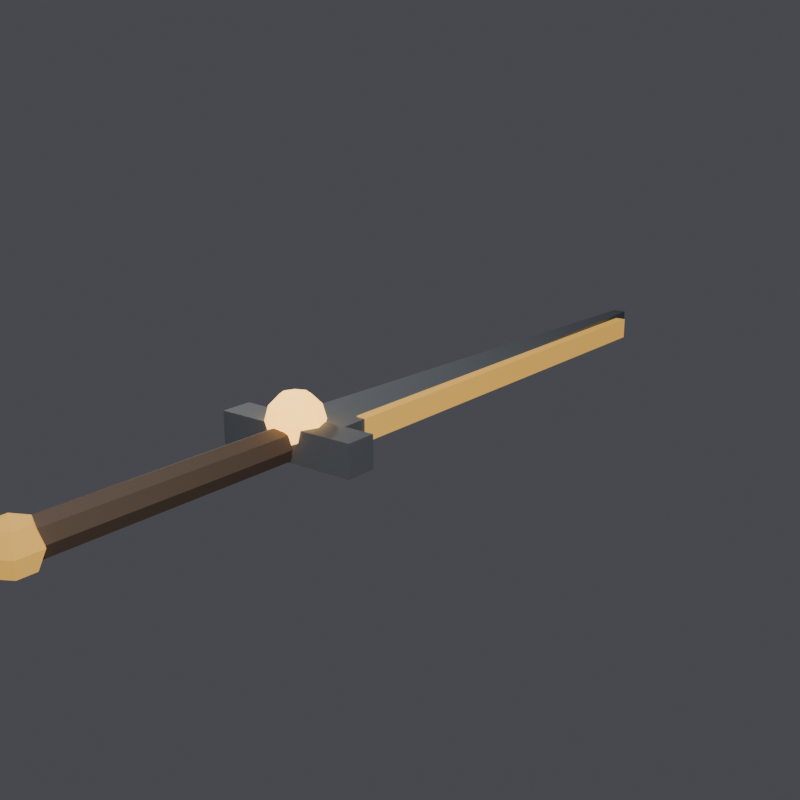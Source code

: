 # Source: DF_Amberheart.blend  (saved by Blender 5.2.44; exported with 4.5.12 LTS)
import bpy
from mathutils import Matrix  # noqa: F401  (used for matrix-valued properties, if any)

bpy.ops.wm.read_factory_settings(use_empty=True)
scene = bpy.context.scene
scene.name = 'Scene'

# ---- collections
col_collection = bpy.data.collections.new('Collection'); scene.collection.children.link(col_collection)

# ---- materials (node trees are filled in below, after node groups)
mat_bark = bpy.data.materials.new('bark')
mat_steel_dark = bpy.data.materials.new('steel_dark')
mat_glow_amber = bpy.data.materials.new('glow_amber')
mat_amber = bpy.data.materials.new('amber')

# ---- material node trees
mat_bark.use_nodes = True; mat_bark.node_tree.nodes.clear()
_N = mat_bark.node_tree.nodes; _L = mat_bark.node_tree.links
n0 = _N.new('ShaderNodeBsdfPrincipled'); n0.name = 'Principled BSDF'; n0.location = (-200, 100)
n0.inputs[0].default_value = (0.18, 0.12, 0.08, 1.0)
n0.inputs[2].default_value = 0.72
n0.inputs[10].default_value = 0.005
n1 = _N.new('ShaderNodeOutputMaterial'); n1.name = 'Material Output'; n1.location = (200, 100)
_L.new(n0.outputs[0], n1.inputs[0])
n1.is_active_output = True
mat_steel_dark.use_nodes = True; mat_steel_dark.node_tree.nodes.clear()
_N = mat_steel_dark.node_tree.nodes; _L = mat_steel_dark.node_tree.links
n0 = _N.new('ShaderNodeBsdfPrincipled'); n0.name = 'Principled BSDF'; n0.location = (-200, 100)
n0.inputs[0].default_value = (0.18, 0.2, 0.22, 1.0)
n0.inputs[2].default_value = 0.72
n0.inputs[10].default_value = 0.005
n1 = _N.new('ShaderNodeOutputMaterial'); n1.name = 'Material Output'; n1.location = (200, 100)
_L.new(n0.outputs[0], n1.inputs[0])
n1.is_active_output = True
mat_glow_amber.use_nodes = True; mat_glow_amber.node_tree.nodes.clear()
_N = mat_glow_amber.node_tree.nodes; _L = mat_glow_amber.node_tree.links
n0 = _N.new('ShaderNodeBsdfPrincipled'); n0.name = 'Principled BSDF'; n0.location = (-200, 100)
n0.inputs[0].default_value = (1.0, 0.55, 0.12, 1.0)
n0.inputs[2].default_value = 0.72
n0.inputs[10].default_value = 0.005
n0.inputs[27].default_value = (1.0, 0.55, 0.12, 1.0)
n0.inputs[28].default_value = 3.0
n1 = _N.new('ShaderNodeOutputMaterial'); n1.name = 'Material Output'; n1.location = (200, 100)
_L.new(n0.outputs[0], n1.inputs[0])
n1.is_active_output = True
mat_amber.use_nodes = True; mat_amber.node_tree.nodes.clear()
_N = mat_amber.node_tree.nodes; _L = mat_amber.node_tree.links
n0 = _N.new('ShaderNodeBsdfPrincipled'); n0.name = 'Principled BSDF'; n0.location = (-200, 100)
n0.inputs[0].default_value = (0.75, 0.42, 0.08, 1.0)
n0.inputs[2].default_value = 0.72
n0.inputs[10].default_value = 0.005
n0.inputs[27].default_value = (0.75, 0.42, 0.08, 1.0)
n0.inputs[28].default_value = 0.8
n1 = _N.new('ShaderNodeOutputMaterial'); n1.name = 'Material Output'; n1.location = (200, 100)
_L.new(n0.outputs[0], n1.inputs[0])
n1.is_active_output = True

# ---- world
world_prevworld = bpy.data.worlds.new('PrevWorld'); scene.world = world_prevworld
world_prevworld.use_nodes = True; world_prevworld.node_tree.nodes.clear()
_N = world_prevworld.node_tree.nodes; _L = world_prevworld.node_tree.links
n0 = _N.new('ShaderNodeBackground'); n0.name = 'Background'; n0.location = (-200, 100)
n0.inputs[0].default_value = (0.12, 0.12, 0.14, 1.0)
n0.inputs[1].default_value = 0.6
n1 = _N.new('ShaderNodeOutputWorld'); n1.name = 'World Output'; n1.location = (200, 100)
_L.new(n0.outputs[0], n1.inputs[0])
n1.is_active_output = True

# ---- cameras
cam_camera_007 = bpy.data.cameras.new('Camera.007')

# ---- lights
light_key_006 = bpy.data.lights.new('Key.006', 'AREA')
light_key_006.energy = 120.0
light_fill_006 = bpy.data.lights.new('Fill.006', 'AREA')
light_fill_006.energy = 40.0

# ---- meshes
me_cylinder = bpy.data.meshes.new('Cylinder')
me_cylinder.from_pydata([(0.0, 0.25, 0.075), (0.0, -0.85, 0.075), (0.05303, 0.25, 0.05303), (0.05303, -0.85, 0.05303), (0.075, 0.25, 2.404e-08), (0.075, -0.85, -2.404e-08), (0.05303, 0.25, -0.05303), (0.05303, -0.85, -0.05303), (0.0, 0.25, -0.075), (0.0, -0.85, -0.075), (-0.05303, 0.25, -0.05303), (-0.05303, -0.85, -0.05303), (-0.075, 0.25, 2.404e-08), (-0.075, -0.85, -2.404e-08), (-0.05303, 0.25, 0.05303), (-0.05303, -0.85, 0.05303), (-0.325, 0.28, -0.07), (-0.325, 0.28, 0.07), (-0.325, 0.42, -0.07), (-0.325, 0.42, 0.07), (0.325, 0.28, -0.07), (0.325, 0.28, 0.07), (0.325, 0.42, -0.07), (0.325, 0.42, 0.07), (0.0, 0.35, 0.2), (0.0, 0.4539, 0.14), (0.0, 0.4539, 0.02), (0.0, 0.35, -0.04), (0.04243, 0.3924, 0.1839), (0.07348, 0.4235, 0.14), (0.08485, 0.4349, 0.08), (0.07348, 0.4235, 0.02), (0.04243, 0.3924, -0.02392), (0.06, 0.35, 0.1839), (0.1039, 0.35, 0.14), (0.12, 0.35, 0.08), (0.1039, 0.35, 0.02), (0.06, 0.35, -0.02392), (0.04243, 0.3076, 0.1839), (0.07348, 0.2765, 0.14), (0.08485, 0.2651, 0.08), (0.07348, 0.2765, 0.02), (0.04243, 0.3076, -0.02392), (0.0, 0.29, 0.1839), (0.0, 0.2461, 0.14), (0.0, 0.23, 0.08), (0.0, 0.2461, 0.02), (0.0, 0.29, -0.02392), (-0.04243, 0.3076, 0.1839), (-0.07348, 0.2765, 0.14), (-0.08485, 0.2651, 0.08), (-0.07348, 0.2765, 0.02), (-0.04243, 0.3076, -0.02392), (-0.06, 0.35, 0.1839), (-0.1039, 0.35, 0.14), (-0.12, 0.35, 0.08), (-0.1039, 0.35, 0.02), (-0.06, 0.35, -0.02392), (-0.04243, 0.3924, 0.1839), (-0.07348, 0.4235, 0.14), (-0.08485, 0.4349, 0.08), (-0.07348, 0.4235, 0.02), (-0.04243, 0.3924, -0.02392), (0.0, 0.41, 0.1839), (0.0, 0.47, 0.08), (0.0, 0.41, -0.02392), (-0.14, 0.475, -0.045), (-0.14, 0.475, 0.045), (-0.0308, 3.025, -0.03825), (-0.0308, 3.025, 0.03825), (0.14, 0.475, -0.045), (0.14, 0.475, 0.045), (0.0308, 3.025, -0.03825), (0.0308, 3.025, 0.03825), (0.095, 0.6, -0.05), (0.095, 0.6, 0.05), (0.095, 2.8, -0.05), (0.095, 2.8, 0.05), (0.145, 0.6, -0.05), (0.145, 0.6, 0.05), (0.145, 2.8, -0.05), (0.145, 2.8, 0.05), (0.0, -0.9, 0.11), (0.0, -0.8222, 0.07778), (0.0, -0.79, 0.0), (0.0, -0.8222, -0.07778), (0.0, -0.9, -0.11), (0.06736, -0.8611, 0.07778), (0.09526, -0.845, 0.0), (0.06736, -0.8611, -0.07778), (0.06736, -0.9389, 0.07778), (0.09526, -0.955, 0.0), (0.06736, -0.9389, -0.07778), (-1.863e-08, -0.9778, 0.07778), (-1.118e-08, -1.01, 0.0), (-1.863e-08, -0.9778, -0.07778), (-0.06736, -0.9389, 0.07778), (-0.09526, -0.955, 0.0), (-0.06736, -0.9389, -0.07778), (-0.06736, -0.8611, 0.07778), (-0.09526, -0.845, 0.0), (-0.06736, -0.8611, -0.07778)], [], [(0, 1, 3, 2), (2, 3, 5, 4), (4, 5, 7, 6), (6, 7, 9, 8), (8, 9, 11, 10), (10, 11, 13, 12), (3, 1, 15, 13, 11, 9, 7, 5), (12, 13, 15, 14), (14, 15, 1, 0), (0, 2, 4, 6, 8, 10, 12, 14), (16, 17, 19, 18), (18, 19, 23, 22), (22, 23, 21, 20), (20, 21, 17, 16), (18, 22, 20, 16), (23, 19, 17, 21), (26, 64, 30, 31), (25, 63, 28, 29), (65, 26, 31, 32), (64, 25, 29, 30), (63, 24, 28), (27, 65, 32), (32, 31, 36, 37), (30, 29, 34, 35), (28, 24, 33), (27, 32, 37), (31, 30, 35, 36), (29, 28, 33, 34), (37, 36, 41, 42), (35, 34, 39, 40), (33, 24, 38), (27, 37, 42), (36, 35, 40, 41), (34, 33, 38, 39), (42, 41, 46, 47), (40, 39, 44, 45), (38, 24, 43), (27, 42, 47), (41, 40, 45, 46), (39, 38, 43, 44), (45, 44, 49, 50), (43, 24, 48), (27, 47, 52), (46, 45, 50, 51), (44, 43, 48, 49), (47, 46, 51, 52), (48, 24, 53), (27, 52, 57), (51, 50, 55, 56), (49, 48, 53, 54), (52, 51, 56, 57), (50, 49, 54, 55), (27, 57, 62), (56, 55, 60, 61), (54, 53, 58, 59), (57, 56, 61, 62), (55, 54, 59, 60), (53, 24, 58), (27, 62, 65), (61, 60, 64, 26), (59, 58, 63, 25), (62, 61, 26, 65), (60, 59, 25, 64), (58, 24, 63), (66, 67, 69, 68), (68, 69, 73, 72), (72, 73, 71, 70), (70, 71, 67, 66), (68, 72, 70, 66), (73, 69, 67, 71), (74, 75, 77, 76), (76, 77, 81, 80), (80, 81, 79, 78), (78, 79, 75, 74), (76, 80, 78, 74), (81, 77, 75, 79), (86, 85, 89), (84, 83, 87, 88), (85, 84, 88, 89), (83, 82, 87), (89, 88, 91, 92), (87, 82, 90), (86, 89, 92), (88, 87, 90, 91), (91, 90, 93, 94), (92, 91, 94, 95), (90, 82, 93), (86, 92, 95), (86, 95, 98), (94, 93, 96, 97), (95, 94, 97, 98), (93, 82, 96), (86, 98, 101), (97, 96, 99, 100), (98, 97, 100, 101), (96, 82, 99), (86, 101, 85), (100, 99, 83, 84), (101, 100, 84, 85), (99, 82, 83)])
me_cylinder.polygons.foreach_set('material_index', [0, 0, 0, 0, 0, 0, 0, 0, 0, 0, 1, 1, 1, 1, 1, 1, 2, 2, 2, 2, 2, 2, 2, 2, 2, 2, 2, 2, 2, 2, 2, 2, 2, 2, 2, 2, 2, 2, 2, 2, 2, 2, 2, 2, 2, 2, 2, 2, 2, 2, 2, 2, 2, 2, 2, 2, 2, 2, 2, 2, 2, 2, 2, 2, 1, 1, 1, 1, 1, 1, 3, 3, 3, 3, 3, 3, 3, 3, 3, 3, 3, 3, 3, 3, 3, 3, 3, 3, 3, 3, 3, 3, 3, 3, 3, 3, 3, 3, 3, 3])
_uv = me_cylinder.uv_layers.new(name='UVMap')
_uv.uv.foreach_set('vector', [1.0, 0.5, 1.0, 1.0, 0.875, 1.0, 0.875, 0.5, 0.875, 0.5, 0.875, 1.0, 0.75, 1.0, 0.75, 0.5, 0.75, 0.5, 0.75, 1.0, 0.625, 1.0, 0.625, 0.5, 0.625, 0.5, 0.625, 1.0, 0.5, 1.0, 0.5, 0.5, 0.5, 0.5, 0.5, 1.0, 0.375, 1.0, 0.375, 0.5, 0.375, 0.5, 0.375, 1.0, 0.25, 1.0, 0.25, 0.5, 0.4197, 0.4197, 0.25, 0.49, 0.08029, 0.4197, 0.01, 0.25, 0.08029, 0.08029, 0.25, 0.01, 0.4197, 0.08029, 0.49, 0.25, 0.25, 0.5, 0.25, 1.0, 0.125, 1.0, 0.125, 0.5, 0.125, 0.5, 0.125, 1.0, 0.0, 1.0, 0.0, 0.5, 0.75, 0.49, 0.9197, 0.4197, 0.99, 0.25, 0.9197, 0.08029, 0.75, 0.01, 0.5803, 0.08029, 0.51, 0.25, 0.5803, 0.4197, 0.375, 0.0, 0.625, 0.0, 0.625, 0.25, 0.375, 0.25, 0.375, 0.25, 0.625, 0.25, 0.625, 0.5, 0.375, 0.5, 0.375, 0.5, 0.625, 0.5, 0.625, 0.75, 0.375, 0.75, 0.375, 0.75, 0.625, 0.75, 0.625, 1.0, 0.375, 1.0, 0.125, 0.5, 0.375, 0.5, 0.375, 0.75, 0.125, 0.75, 0.625, 0.5, 0.875, 0.5, 0.875, 0.75, 0.625, 0.75, 0.75, 0.3333, 0.75, 0.5, 0.625, 0.5, 0.625, 0.3333, 0.75, 0.6667, 0.75, 0.8333, 0.625, 0.8333, 0.625, 0.6667, 0.75, 0.1667, 0.75, 0.3333, 0.625, 0.3333, 0.625, 0.1667, 0.75, 0.5, 0.75, 0.6667, 0.625, 0.6667, 0.625, 0.5, 0.75, 0.8333, 0.6875, 1.0, 0.625, 0.8333, 0.6875, 0.0, 0.75, 0.1667, 0.625, 0.1667, 0.625, 0.1667, 0.625, 0.3333, 0.5, 0.3333, 0.5, 0.1667, 0.625, 0.5, 0.625, 0.6667, 0.5, 0.6667, 0.5, 0.5, 0.625, 0.8333, 0.5625, 1.0, 0.5, 0.8333, 0.5625, 0.0, 0.625, 0.1667, 0.5, 0.1667, 0.625, 0.3333, 0.625, 0.5, 0.5, 0.5, 0.5, 0.3333, 0.625, 0.6667, 0.625, 0.8333, 0.5, 0.8333, 0.5, 0.6667, 0.5, 0.1667, 0.5, 0.3333, 0.375, 0.3333, 0.375, 0.1667, 0.5, 0.5, 0.5, 0.6667, 0.375, 0.6667, 0.375, 0.5, 0.5, 0.8333, 0.4375, 1.0, 0.375, 0.8333, 0.4375, 0.0, 0.5, 0.1667, 0.375, 0.1667, 0.5, 0.3333, 0.5, 0.5, 0.375, 0.5, 0.375, 0.3333, 0.5, 0.6667, 0.5, 0.8333, 0.375, 0.8333, 0.375, 0.6667, 0.375, 0.1667, 0.375, 0.3333, 0.25, 0.3333, 0.25, 0.1667, 0.375, 0.5, 0.375, 0.6667, 0.25, 0.6667, 0.25, 0.5, 0.375, 0.8333, 0.3125, 1.0, 0.25, 0.8333, 0.3125, 0.0, 0.375, 0.1667, 0.25, 0.1667, 0.375, 0.3333, 0.375, 0.5, 0.25, 0.5, 0.25, 0.3333, 0.375, 0.6667, 0.375, 0.8333, 0.25, 0.8333, 0.25, 0.6667, 0.25, 0.5, 0.25, 0.6667, 0.125, 0.6667, 0.125, 0.5, 0.25, 0.8333, 0.1875, 1.0, 0.125, 0.8333, 0.1875, 0.0, 0.25, 0.1667, 0.125, 0.1667, 0.25, 0.3333, 0.25, 0.5, 0.125, 0.5, 0.125, 0.3333, 0.25, 0.6667, 0.25, 0.8333, 0.125, 0.8333, 0.125, 0.6667, 0.25, 0.1667, 0.25, 0.3333, 0.125, 0.3333, 0.125, 0.1667, 0.125, 0.8333, 0.0625, 1.0, 0.0, 0.8333, 0.0625, 0.0, 0.125, 0.1667, 0.0, 0.1667, 0.125, 0.3333, 0.125, 0.5, 0.0, 0.5, 0.0, 0.3333, 0.125, 0.6667, 0.125, 0.8333, 0.0, 0.8333, 0.0, 0.6667, 0.125, 0.1667, 0.125, 0.3333, 0.0, 0.3333, 0.0, 0.1667, 0.125, 0.5, 0.125, 0.6667, 0.0, 0.6667, 0.0, 0.5, 0.9375, 0.0, 1.0, 0.1667, 0.875, 0.1667, 1.0, 0.3333, 1.0, 0.5, 0.875, 0.5, 0.875, 0.3333, 1.0, 0.6667, 1.0, 0.8333, 0.875, 0.8333, 0.875, 0.6667, 1.0, 0.1667, 1.0, 0.3333, 0.875, 0.3333, 0.875, 0.1667, 1.0, 0.5, 1.0, 0.6667, 0.875, 0.6667, 0.875, 0.5, 1.0, 0.8333, 0.9375, 1.0, 0.875, 0.8333, 0.8125, 0.0, 0.875, 0.1667, 0.75, 0.1667, 0.875, 0.3333, 0.875, 0.5, 0.75, 0.5, 0.75, 0.3333, 0.875, 0.6667, 0.875, 0.8333, 0.75, 0.8333, 0.75, 0.6667, 0.875, 0.1667, 0.875, 0.3333, 0.75, 0.3333, 0.75, 0.1667, 0.875, 0.5, 0.875, 0.6667, 0.75, 0.6667, 0.75, 0.5, 0.875, 0.8333, 0.8125, 1.0, 0.75, 0.8333, 0.375, 0.0, 0.625, 0.0, 0.625, 0.25, 0.375, 0.25, 0.375, 0.25, 0.625, 0.25, 0.625, 0.5, 0.375, 0.5, 0.375, 0.5, 0.625, 0.5, 0.625, 0.75, 0.375, 0.75, 0.375, 0.75, 0.625, 0.75, 0.625, 1.0, 0.375, 1.0, 0.125, 0.5, 0.375, 0.5, 0.375, 0.75, 0.125, 0.75, 0.625, 0.5, 0.875, 0.5, 0.875, 0.75, 0.625, 0.75, 0.375, 0.0, 0.625, 0.0, 0.625, 0.25, 0.375, 0.25, 0.375, 0.25, 0.625, 0.25, 0.625, 0.5, 0.375, 0.5, 0.375, 0.5, 0.625, 0.5, 0.625, 0.75, 0.375, 0.75, 0.375, 0.75, 0.625, 0.75, 0.625, 1.0, 0.375, 1.0, 0.125, 0.5, 0.375, 0.5, 0.375, 0.75, 0.125, 0.75, 0.625, 0.5, 0.875, 0.5, 0.875, 0.75, 0.625, 0.75, 0.5833, 0.0, 0.6667, 0.25, 0.5, 0.25, 0.6667, 0.5, 0.6667, 0.75, 0.5, 0.75, 0.5, 0.5, 0.6667, 0.25, 0.6667, 0.5, 0.5, 0.5, 0.5, 0.25, 0.6667, 0.75, 0.5833, 1.0, 0.5, 0.75, 0.5, 0.25, 0.5, 0.5, 0.3333, 0.5, 0.3333, 0.25, 0.5, 0.75, 0.4167, 1.0, 0.3333, 0.75, 0.4167, 0.0, 0.5, 0.25, 0.3333, 0.25, 0.5, 0.5, 0.5, 0.75, 0.3333, 0.75, 0.3333, 0.5, 0.3333, 0.5, 0.3333, 0.75, 0.1667, 0.75, 0.1667, 0.5, 0.3333, 0.25, 0.3333, 0.5, 0.1667, 0.5, 0.1667, 0.25, 0.3333, 0.75, 0.25, 1.0, 0.1667, 0.75, 0.25, 0.0, 0.3333, 0.25, 0.1667, 0.25, 0.08333, 0.0, 0.1667, 0.25, 0.0, 0.25, 0.1667, 0.5, 0.1667, 0.75, 0.0, 0.75, 0.0, 0.5, 0.1667, 0.25, 0.1667, 0.5, 0.0, 0.5, 0.0, 0.25, 0.1667, 0.75, 0.08333, 1.0, 0.0, 0.75, 0.9167, 0.0, 1.0, 0.25, 0.8333, 0.25, 1.0, 0.5, 1.0, 0.75, 0.8333, 0.75, 0.8333, 0.5, 1.0, 0.25, 1.0, 0.5, 0.8333, 0.5, 0.8333, 0.25, 1.0, 0.75, 0.9167, 1.0, 0.8333, 0.75, 0.75, 0.0, 0.8333, 0.25, 0.6667, 0.25, 0.8333, 0.5, 0.8333, 0.75, 0.6667, 0.75, 0.6667, 0.5, 0.8333, 0.25, 0.8333, 0.5, 0.6667, 0.5, 0.6667, 0.25, 0.8333, 0.75, 0.75, 1.0, 0.6667, 0.75])
me_cylinder.materials.append(mat_bark)
me_cylinder.materials.append(mat_steel_dark)
me_cylinder.materials.append(mat_glow_amber)
me_cylinder.materials.append(mat_amber)
me_cylinder.update()

# ---- objects
ob_sm_hilt = bpy.data.objects.new('SM_Hilt', None)
ob_df_amberheart = bpy.data.objects.new('DF_Amberheart', me_cylinder)
ob_previewcam = bpy.data.objects.new('PreviewCam', cam_camera_007)
ob_key = bpy.data.objects.new('Key', light_key_006)
ob_fill = bpy.data.objects.new('Fill', light_fill_006)

# ---- transforms, parenting, visibility, modifiers, constraints
ob_sm_hilt.location = (0.0, 0.0, 0.0)
ob_sm_hilt.empty_display_type = 'ARROWS'
ob_sm_hilt.empty_display_size = 0.25
ob_df_amberheart.location = (0.0, 0.0, 0.0)
ob_previewcam.location = (2.8, -2.6, 1.4)
ob_previewcam.rotation_euler = (1.273, 2.769e-08, 0.661)
ob_key.location = (2.5, -2.0, 3.0)
ob_fill.location = (-2.0, 1.0, 1.5)

# ---- collection membership
col_collection.objects.link(ob_sm_hilt)
col_collection.objects.link(ob_df_amberheart)
col_collection.objects.link(ob_previewcam)
col_collection.objects.link(ob_key)
col_collection.objects.link(ob_fill)

# ---- scene / render settings (as saved in the file)
scene.camera = ob_previewcam
scene.frame_start = 1; scene.frame_end = 250; scene.frame_set(1)
scene.render.engine = 'BLENDER_EEVEE_NEXT'
scene.render.resolution_x = 512
scene.render.resolution_y = 512
scene.render.film_transparent = True
scene.render.bake_bias = 0.0
scene.render.bake_samples = 0
scene.render.compositor_device = 'GPU'
scene.eevee.use_volume_custom_range = False
scene.eevee.fast_gi_thickness_near = 0.1
scene.eevee.fast_gi_thickness_far = 0.0
scene.eevee.ray_tracing_options.screen_trace_thickness = 0.1
bpy.context.view_layer.update()
